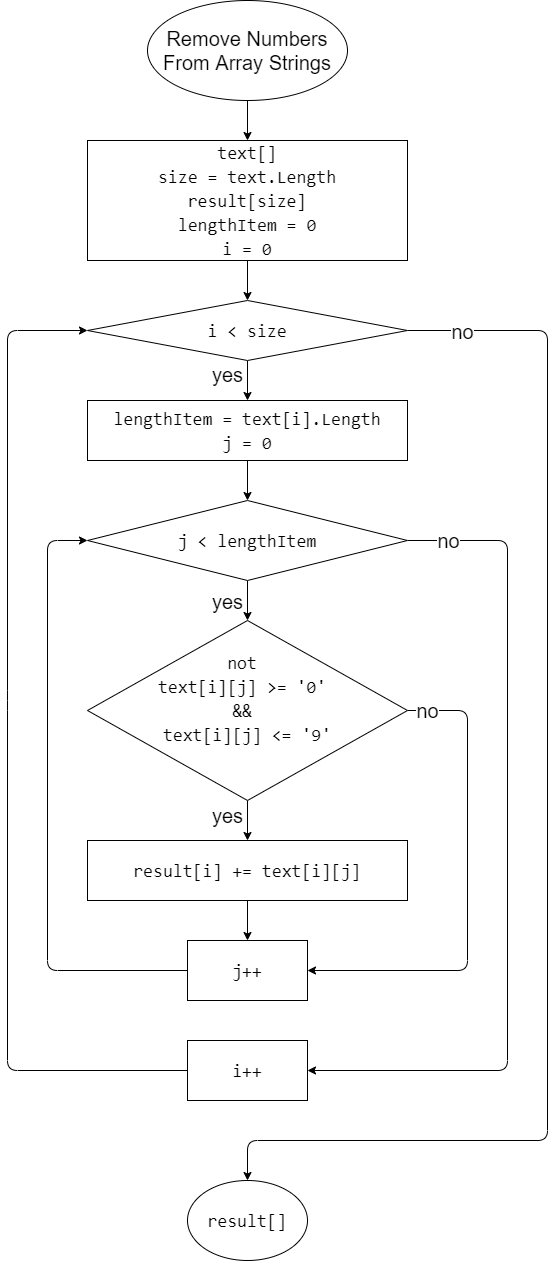

The diagram above was exported from draw.io. Its source (the exported page's mxGraphModel, read from the mxfile embedded in the PNG):
<mxGraphModel dx="823" dy="499" grid="1" gridSize="20" guides="1" tooltips="1" connect="1" arrows="1" fold="1" page="0" pageScale="1" pageWidth="827" pageHeight="1169" math="0" shadow="0">
  <root>
    <mxCell id="0" />
    <mxCell id="1" parent="0" />
    <mxCell id="13" style="edgeStyle=none;html=1;entryX=0.5;entryY=0;entryDx=0;entryDy=0;fontSize=20;fontColor=default;" edge="1" parent="1" source="3" target="4">
      <mxGeometry relative="1" as="geometry" />
    </mxCell>
    <mxCell id="3" value="Remove Numbers From Array Strings" style="ellipse;whiteSpace=wrap;html=1;fontSize=20;fontColor=default;labelBackgroundColor=none;labelBorderColor=none;" vertex="1" parent="1">
      <mxGeometry x="220" width="200" height="100" as="geometry" />
    </mxCell>
    <mxCell id="14" style="edgeStyle=none;html=1;entryX=0.5;entryY=0;entryDx=0;entryDy=0;fontSize=20;fontColor=default;" edge="1" parent="1" source="4" target="5">
      <mxGeometry relative="1" as="geometry" />
    </mxCell>
    <mxCell id="4" value="&lt;div style=&quot;font-family: &amp;#34;consolas&amp;#34; , &amp;#34;courier new&amp;#34; , monospace ; font-size: 18px ; line-height: 24px&quot;&gt;&lt;div style=&quot;line-height: 24px&quot;&gt;&lt;span&gt;text[]&lt;/span&gt;&lt;/div&gt;&lt;/div&gt;&lt;div style=&quot;font-family: &amp;#34;consolas&amp;#34; , &amp;#34;courier new&amp;#34; , monospace ; font-size: 18px ; line-height: 24px&quot;&gt;&lt;span&gt;size&lt;/span&gt; = &lt;span&gt;text&lt;/span&gt;.&lt;span&gt;Length&lt;/span&gt;&lt;/div&gt;&lt;div style=&quot;font-family: &amp;#34;consolas&amp;#34; , &amp;#34;courier new&amp;#34; , monospace ; font-size: 18px ; line-height: 24px&quot;&gt;&lt;div style=&quot;line-height: 24px&quot;&gt;&lt;span&gt;result&lt;/span&gt;[&lt;span&gt;size&lt;/span&gt;]&lt;/div&gt;&lt;div style=&quot;line-height: 24px&quot;&gt;&lt;div style=&quot;font-family: &amp;#34;consolas&amp;#34; , &amp;#34;courier new&amp;#34; , monospace ; line-height: 24px&quot;&gt;&lt;span&gt;lengthItem&lt;/span&gt; = &lt;span&gt;0&lt;/span&gt;&lt;/div&gt;&lt;div style=&quot;font-family: &amp;#34;consolas&amp;#34; , &amp;#34;courier new&amp;#34; , monospace ; line-height: 24px&quot;&gt;&lt;div style=&quot;font-family: &amp;#34;consolas&amp;#34; , &amp;#34;courier new&amp;#34; , monospace ; line-height: 24px&quot;&gt;&lt;span&gt;i&lt;/span&gt; = &lt;span&gt;0&lt;/span&gt;&lt;/div&gt;&lt;/div&gt;&lt;/div&gt;&lt;/div&gt;" style="rounded=0;whiteSpace=wrap;html=1;fontSize=20;fontColor=default;labelBackgroundColor=none;labelBorderColor=none;" vertex="1" parent="1">
      <mxGeometry x="160" y="140" width="320" height="120" as="geometry" />
    </mxCell>
    <mxCell id="15" style="edgeStyle=none;html=1;entryX=0.5;entryY=0;entryDx=0;entryDy=0;fontSize=20;fontColor=default;" edge="1" parent="1" source="5" target="6">
      <mxGeometry relative="1" as="geometry" />
    </mxCell>
    <mxCell id="28" value="yes" style="edgeLabel;html=1;align=center;verticalAlign=middle;resizable=0;points=[];fontSize=20;fontColor=default;" vertex="1" connectable="0" parent="15">
      <mxGeometry x="-0.5239" y="4" relative="1" as="geometry">
        <mxPoint x="-24" y="4" as="offset" />
      </mxGeometry>
    </mxCell>
    <mxCell id="21" style="edgeStyle=none;html=1;entryX=0.5;entryY=0;entryDx=0;entryDy=0;fontSize=20;fontColor=default;exitX=1;exitY=0.5;exitDx=0;exitDy=0;" edge="1" parent="1" source="5" target="12">
      <mxGeometry relative="1" as="geometry">
        <Array as="points">
          <mxPoint x="620" y="330" />
          <mxPoint x="620" y="1140" />
          <mxPoint x="320" y="1140" />
        </Array>
      </mxGeometry>
    </mxCell>
    <mxCell id="27" value="no" style="edgeLabel;html=1;align=center;verticalAlign=middle;resizable=0;points=[];fontSize=20;fontColor=default;" vertex="1" connectable="0" parent="21">
      <mxGeometry x="-0.915" y="-1" relative="1" as="geometry">
        <mxPoint as="offset" />
      </mxGeometry>
    </mxCell>
    <mxCell id="5" value="&lt;div style=&quot;font-family: consolas, &amp;quot;courier new&amp;quot;, monospace; font-size: 18px; line-height: 24px;&quot;&gt;&lt;span style=&quot;&quot;&gt;i&lt;/span&gt; &amp;lt; &lt;span style=&quot;&quot;&gt;size&lt;/span&gt;&lt;/div&gt;" style="rhombus;whiteSpace=wrap;html=1;labelBackgroundColor=none;labelBorderColor=none;fontSize=20;fontColor=default;" vertex="1" parent="1">
      <mxGeometry x="160" y="300" width="320" height="60" as="geometry" />
    </mxCell>
    <mxCell id="16" style="edgeStyle=none;html=1;entryX=0.5;entryY=0;entryDx=0;entryDy=0;fontSize=20;fontColor=default;" edge="1" parent="1" source="6" target="7">
      <mxGeometry relative="1" as="geometry" />
    </mxCell>
    <mxCell id="6" value="&lt;div style=&quot;font-family: &amp;#34;consolas&amp;#34; , &amp;#34;courier new&amp;#34; , monospace ; font-size: 18px ; line-height: 24px&quot;&gt;&lt;span&gt;lengthItem&lt;/span&gt; = &lt;span&gt;text&lt;/span&gt;[&lt;span&gt;i&lt;/span&gt;].&lt;span&gt;Length&lt;/span&gt;&lt;/div&gt;&lt;div style=&quot;font-family: &amp;#34;consolas&amp;#34; , &amp;#34;courier new&amp;#34; , monospace ; font-size: 18px ; line-height: 24px&quot;&gt;&lt;div style=&quot;font-family: &amp;#34;consolas&amp;#34; , &amp;#34;courier new&amp;#34; , monospace ; line-height: 24px&quot;&gt;&lt;span&gt;j&lt;/span&gt; = &lt;span&gt;0&lt;/span&gt;&lt;/div&gt;&lt;/div&gt;" style="rounded=0;whiteSpace=wrap;html=1;labelBackgroundColor=none;labelBorderColor=none;fontSize=20;fontColor=default;" vertex="1" parent="1">
      <mxGeometry x="160" y="400" width="320" height="60" as="geometry" />
    </mxCell>
    <mxCell id="17" style="edgeStyle=none;html=1;entryX=0.5;entryY=0;entryDx=0;entryDy=0;fontSize=20;fontColor=default;" edge="1" parent="1" source="7" target="8">
      <mxGeometry relative="1" as="geometry" />
    </mxCell>
    <mxCell id="30" value="yes" style="edgeLabel;html=1;align=center;verticalAlign=middle;resizable=0;points=[];fontSize=20;fontColor=default;" vertex="1" connectable="0" parent="17">
      <mxGeometry x="-0.4804" y="-1" relative="1" as="geometry">
        <mxPoint x="-19" y="10" as="offset" />
      </mxGeometry>
    </mxCell>
    <mxCell id="25" style="edgeStyle=none;html=1;entryX=1;entryY=0.5;entryDx=0;entryDy=0;fontSize=20;fontColor=default;exitX=1;exitY=0.5;exitDx=0;exitDy=0;" edge="1" parent="1" source="7" target="11">
      <mxGeometry relative="1" as="geometry">
        <Array as="points">
          <mxPoint x="580" y="540" />
          <mxPoint x="580" y="1070" />
        </Array>
      </mxGeometry>
    </mxCell>
    <mxCell id="29" value="no" style="edgeLabel;html=1;align=center;verticalAlign=middle;resizable=0;points=[];fontSize=20;fontColor=default;" vertex="1" connectable="0" parent="25">
      <mxGeometry x="-0.9014" relative="1" as="geometry">
        <mxPoint as="offset" />
      </mxGeometry>
    </mxCell>
    <mxCell id="7" value="&lt;div style=&quot;font-family: &amp;#34;consolas&amp;#34; , &amp;#34;courier new&amp;#34; , monospace ; font-size: 18px ; line-height: 24px&quot;&gt;&lt;span&gt;j&lt;/span&gt; &amp;lt; &lt;span&gt;lengthItem&lt;/span&gt;&lt;/div&gt;" style="rhombus;whiteSpace=wrap;html=1;labelBackgroundColor=none;labelBorderColor=none;fontSize=20;fontColor=default;" vertex="1" parent="1">
      <mxGeometry x="160" y="500" width="320" height="80" as="geometry" />
    </mxCell>
    <mxCell id="18" style="edgeStyle=none;html=1;fontSize=20;fontColor=default;entryX=0.5;entryY=0;entryDx=0;entryDy=0;" edge="1" parent="1" source="8" target="9">
      <mxGeometry relative="1" as="geometry">
        <mxPoint x="320" y="820" as="targetPoint" />
      </mxGeometry>
    </mxCell>
    <mxCell id="32" value="yes" style="edgeLabel;html=1;align=center;verticalAlign=middle;resizable=0;points=[];fontSize=20;fontColor=default;" vertex="1" connectable="0" parent="18">
      <mxGeometry x="-0.5239" y="-1" relative="1" as="geometry">
        <mxPoint x="-19" y="5" as="offset" />
      </mxGeometry>
    </mxCell>
    <mxCell id="24" style="edgeStyle=none;html=1;entryX=1;entryY=0.5;entryDx=0;entryDy=0;fontSize=20;fontColor=default;exitX=1;exitY=0.5;exitDx=0;exitDy=0;" edge="1" parent="1" source="8" target="10">
      <mxGeometry relative="1" as="geometry">
        <Array as="points">
          <mxPoint x="540" y="710" />
          <mxPoint x="540" y="970" />
        </Array>
      </mxGeometry>
    </mxCell>
    <mxCell id="31" value="no" style="edgeLabel;html=1;align=center;verticalAlign=middle;resizable=0;points=[];fontSize=20;fontColor=default;" vertex="1" connectable="0" parent="24">
      <mxGeometry x="-0.8042" y="-1" relative="1" as="geometry">
        <mxPoint x="-27" y="-1" as="offset" />
      </mxGeometry>
    </mxCell>
    <mxCell id="8" value="&lt;div style=&quot;font-family: consolas, &amp;quot;courier new&amp;quot;, monospace; font-size: 18px; line-height: 24px;&quot;&gt;not&amp;nbsp;&lt;/div&gt;&lt;div style=&quot;font-family: consolas, &amp;quot;courier new&amp;quot;, monospace; font-size: 18px; line-height: 24px;&quot;&gt;&lt;span style=&quot;&quot;&gt;text&lt;/span&gt;[&lt;span style=&quot;&quot;&gt;i&lt;/span&gt;][&lt;span style=&quot;&quot;&gt;j&lt;/span&gt;] &amp;gt;= &lt;span style=&quot;&quot;&gt;'0'&lt;/span&gt;&amp;nbsp;&lt;/div&gt;&lt;div style=&quot;font-family: consolas, &amp;quot;courier new&amp;quot;, monospace; font-size: 18px; line-height: 24px;&quot;&gt;&amp;amp;&amp;amp;&amp;nbsp;&lt;/div&gt;&lt;div style=&quot;font-family: consolas, &amp;quot;courier new&amp;quot;, monospace; font-size: 18px; line-height: 24px;&quot;&gt;&lt;span style=&quot;&quot;&gt;text&lt;/span&gt;[&lt;span style=&quot;&quot;&gt;i&lt;/span&gt;][&lt;span style=&quot;&quot;&gt;j&lt;/span&gt;] &amp;lt;= &lt;span style=&quot;&quot;&gt;'9'&lt;/span&gt;&lt;/div&gt;&lt;div style=&quot;font-family: consolas, &amp;quot;courier new&amp;quot;, monospace; font-size: 18px; line-height: 24px;&quot;&gt;&lt;span style=&quot;&quot;&gt;&lt;br&gt;&lt;/span&gt;&lt;/div&gt;" style="rhombus;whiteSpace=wrap;html=1;labelBackgroundColor=none;labelBorderColor=none;fontSize=20;fontColor=default;" vertex="1" parent="1">
      <mxGeometry x="160" y="620" width="320" height="180" as="geometry" />
    </mxCell>
    <mxCell id="19" style="edgeStyle=none;html=1;entryX=0.5;entryY=0;entryDx=0;entryDy=0;fontSize=20;fontColor=default;" edge="1" parent="1" source="9" target="10">
      <mxGeometry relative="1" as="geometry" />
    </mxCell>
    <mxCell id="9" value="&lt;div style=&quot;font-family: consolas, &amp;quot;courier new&amp;quot;, monospace; font-size: 18px; line-height: 24px;&quot;&gt;&lt;span style=&quot;&quot;&gt;result&lt;/span&gt;[&lt;span style=&quot;&quot;&gt;i&lt;/span&gt;] += &lt;span style=&quot;&quot;&gt;text&lt;/span&gt;[&lt;span style=&quot;&quot;&gt;i&lt;/span&gt;][&lt;span style=&quot;&quot;&gt;j&lt;/span&gt;]&lt;/div&gt;" style="rounded=0;whiteSpace=wrap;html=1;labelBackgroundColor=none;labelBorderColor=none;fontSize=20;fontColor=default;" vertex="1" parent="1">
      <mxGeometry x="160" y="840" width="320" height="60" as="geometry" />
    </mxCell>
    <mxCell id="23" style="edgeStyle=none;html=1;entryX=0;entryY=0.5;entryDx=0;entryDy=0;fontSize=20;fontColor=default;" edge="1" parent="1" source="10" target="7">
      <mxGeometry relative="1" as="geometry">
        <Array as="points">
          <mxPoint x="120" y="970" />
          <mxPoint x="120" y="540" />
        </Array>
      </mxGeometry>
    </mxCell>
    <mxCell id="10" value="&lt;div style=&quot;font-family: consolas, &amp;quot;courier new&amp;quot;, monospace; font-size: 18px; line-height: 24px;&quot;&gt;&lt;span style=&quot;&quot;&gt;j&lt;/span&gt;++&lt;/div&gt;" style="rounded=0;whiteSpace=wrap;html=1;labelBackgroundColor=none;labelBorderColor=none;fontSize=20;fontColor=default;" vertex="1" parent="1">
      <mxGeometry x="260" y="940" width="120" height="60" as="geometry" />
    </mxCell>
    <mxCell id="22" style="edgeStyle=none;html=1;entryX=0;entryY=0.5;entryDx=0;entryDy=0;fontSize=20;fontColor=default;" edge="1" parent="1" source="11" target="5">
      <mxGeometry relative="1" as="geometry">
        <Array as="points">
          <mxPoint x="80" y="1070" />
          <mxPoint x="80" y="700" />
          <mxPoint x="80" y="330" />
        </Array>
      </mxGeometry>
    </mxCell>
    <mxCell id="11" value="&lt;div style=&quot;font-family: consolas, &amp;quot;courier new&amp;quot;, monospace; font-size: 18px; line-height: 24px;&quot;&gt;&lt;span style=&quot;&quot;&gt;i&lt;/span&gt;++&lt;/div&gt;" style="rounded=0;whiteSpace=wrap;html=1;labelBackgroundColor=none;labelBorderColor=none;fontSize=20;fontColor=default;" vertex="1" parent="1">
      <mxGeometry x="260" y="1040" width="120" height="60" as="geometry" />
    </mxCell>
    <mxCell id="12" value="&lt;div style=&quot;font-family: &amp;#34;consolas&amp;#34; , &amp;#34;courier new&amp;#34; , monospace ; font-size: 18px ; line-height: 24px&quot;&gt;&lt;span&gt;result[]&lt;/span&gt;&lt;/div&gt;" style="ellipse;whiteSpace=wrap;html=1;labelBackgroundColor=none;labelBorderColor=none;fontSize=20;fontColor=default;" vertex="1" parent="1">
      <mxGeometry x="260" y="1180" width="120" height="80" as="geometry" />
    </mxCell>
  </root>
</mxGraphModel>